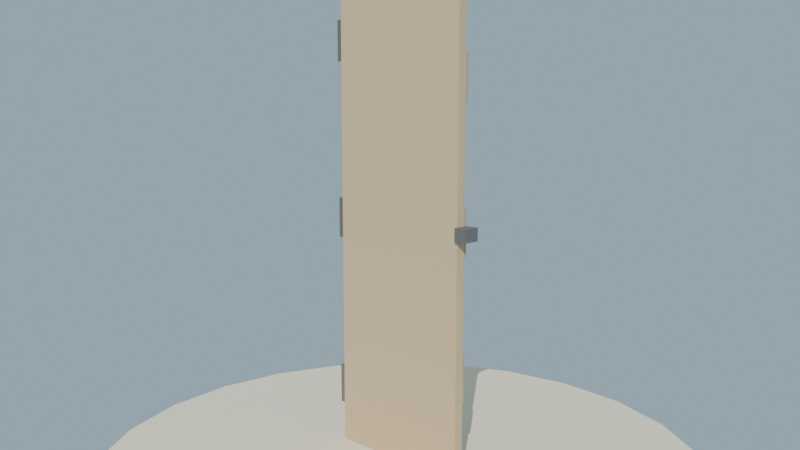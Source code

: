 # Source: puerta_articulada_lowpoly_media.blend  (saved by Blender 4.2.68; exported with 4.5.12 LTS)
import bpy
from mathutils import Matrix  # noqa: F401  (used for matrix-valued properties, if any)

bpy.ops.wm.read_factory_settings(use_empty=True)
scene = bpy.context.scene
scene.name = 'Scene'

# ---- collections
col_collection = bpy.data.collections.new('Collection'); scene.collection.children.link(col_collection)

# ---- materials (node trees are filled in below, after node groups)
mat_mat_puerta_madera = bpy.data.materials.new('MAT_Puerta_Madera')
mat_mat_puerta_tablero = bpy.data.materials.new('MAT_Puerta_Tablero')
mat_mat_puerta_hierro = bpy.data.materials.new('MAT_Puerta_Hierro')
mat_mat_arena_isla = bpy.data.materials.new('MAT_Arena_Isla')

# ---- material node trees
mat_mat_puerta_madera.use_nodes = True; mat_mat_puerta_madera.node_tree.nodes.clear()
_N = mat_mat_puerta_madera.node_tree.nodes; _L = mat_mat_puerta_madera.node_tree.links
n0 = _N.new('ShaderNodeBsdfPrincipled'); n0.name = 'Principled BSDF'; n0.location = (10, 300)
n0.inputs[0].default_value = (0.62, 0.46, 0.28, 1.0)
n0.inputs[2].default_value = 0.88
n0.inputs[13].default_value = 0.12
n1 = _N.new('ShaderNodeOutputMaterial'); n1.name = 'Material Output'; n1.location = (300, 300)
_L.new(n0.outputs[0], n1.inputs[0])
n1.is_active_output = True
mat_mat_puerta_tablero.use_nodes = True; mat_mat_puerta_tablero.node_tree.nodes.clear()
_N = mat_mat_puerta_tablero.node_tree.nodes; _L = mat_mat_puerta_tablero.node_tree.links
n0 = _N.new('ShaderNodeBsdfPrincipled'); n0.name = 'Principled BSDF'; n0.location = (10, 300)
n0.inputs[0].default_value = (0.5, 0.36, 0.2, 1.0)
n0.inputs[2].default_value = 0.9
n0.inputs[13].default_value = 0.12
n1 = _N.new('ShaderNodeOutputMaterial'); n1.name = 'Material Output'; n1.location = (300, 300)
_L.new(n0.outputs[0], n1.inputs[0])
n1.is_active_output = True
mat_mat_puerta_hierro.use_nodes = True; mat_mat_puerta_hierro.node_tree.nodes.clear()
_N = mat_mat_puerta_hierro.node_tree.nodes; _L = mat_mat_puerta_hierro.node_tree.links
n0 = _N.new('ShaderNodeBsdfPrincipled'); n0.name = 'Principled BSDF'; n0.location = (10, 300)
n0.inputs[0].default_value = (0.3, 0.28, 0.26, 1.0)
n0.inputs[1].default_value = 0.85
n0.inputs[2].default_value = 0.45
n0.inputs[13].default_value = 0.12
n1 = _N.new('ShaderNodeOutputMaterial'); n1.name = 'Material Output'; n1.location = (300, 300)
_L.new(n0.outputs[0], n1.inputs[0])
n1.is_active_output = True
mat_mat_arena_isla.use_nodes = True; mat_mat_arena_isla.node_tree.nodes.clear()
_N = mat_mat_arena_isla.node_tree.nodes; _L = mat_mat_arena_isla.node_tree.links
n0 = _N.new('ShaderNodeBsdfPrincipled'); n0.name = 'Principled BSDF'; n0.location = (10, 300)
n0.inputs[0].default_value = (0.92, 0.84, 0.63, 1.0)
n0.inputs[2].default_value = 1.0
n0.inputs[13].default_value = 0.12
n1 = _N.new('ShaderNodeOutputMaterial'); n1.name = 'Material Output'; n1.location = (300, 300)
_L.new(n0.outputs[0], n1.inputs[0])
n1.is_active_output = True

# ---- world
world_mundo = bpy.data.worlds.new('Mundo'); scene.world = world_mundo
world_mundo.use_nodes = True; world_mundo.node_tree.nodes.clear()
_N = world_mundo.node_tree.nodes; _L = world_mundo.node_tree.links
n0 = _N.new('ShaderNodeBackground'); n0.name = 'Background'; n0.location = (10, 300)
n0.inputs[0].default_value = (0.58, 0.79, 0.95, 1.0)
n0.inputs[1].default_value = 0.55
n1 = _N.new('ShaderNodeOutputWorld'); n1.name = 'World Output'; n1.location = (300, 300)
_L.new(n0.outputs[0], n1.inputs[0])
n1.is_active_output = True

# ---- cameras
cam_camera = bpy.data.cameras.new('Camera')
cam_camera.lens = 38.0

# ---- lights
light_sol = bpy.data.lights.new('SOL', 'SUN')
light_sol.energy = 3.2

# ---- meshes
me_sm_puerta_m_puerta_madera = bpy.data.meshes.new('SM_Puerta_M_Puerta_Madera')
me_sm_puerta_m_puerta_madera.from_pydata([(-0.3, -0.02, 0.045), (-0.3, -0.02, 2.045), (-0.3, 0.02, 0.045), (-0.3, 0.02, 2.045), (0.3, -0.02, 0.045), (0.3, -0.02, 2.045), (0.3, 0.02, 0.045), (0.3, 0.02, 2.045)], [], [(0, 1, 3, 2), (2, 3, 7, 6), (6, 7, 5, 4), (4, 5, 1, 0), (2, 6, 4, 0), (7, 3, 1, 5)])
me_sm_puerta_m_puerta_madera.materials.append(mat_mat_puerta_madera)
me_sm_puerta_m_puerta_madera.update()
me_sm_puerta_m_puerta_tablero = bpy.data.meshes.new('SM_Puerta_M_Puerta_Tablero')
me_sm_puerta_m_puerta_tablero.from_pydata([(-0.3, 0.02, 0.36), (-0.3, 0.02, 0.54), (-0.3, 0.03, 0.36), (-0.3, 0.03, 0.54), (0.3, 0.02, 0.36), (0.3, 0.02, 0.54), (0.3, 0.03, 0.36), (0.3, 0.03, 0.54), (-0.3, 0.02, 0.91), (-0.3, 0.02, 1.09), (-0.3, 0.03, 0.91), (-0.3, 0.03, 1.09), (0.3, 0.02, 0.91), (0.3, 0.02, 1.09), (0.3, 0.03, 0.91), (0.3, 0.03, 1.09), (-0.3, 0.02, 1.46), (-0.3, 0.02, 1.64), (-0.3, 0.03, 1.46), (-0.3, 0.03, 1.64), (0.3, 0.02, 1.46), (0.3, 0.02, 1.64), (0.3, 0.03, 1.46), (0.3, 0.03, 1.64)], [], [(0, 1, 3, 2), (2, 3, 7, 6), (6, 7, 5, 4), (4, 5, 1, 0), (2, 6, 4, 0), (7, 3, 1, 5), (8, 9, 11, 10), (10, 11, 15, 14), (14, 15, 13, 12), (12, 13, 9, 8), (10, 14, 12, 8), (15, 11, 9, 13), (16, 17, 19, 18), (18, 19, 23, 22), (22, 23, 21, 20), (20, 21, 17, 16), (18, 22, 20, 16), (23, 19, 17, 21)])
me_sm_puerta_m_puerta_tablero.materials.append(mat_mat_puerta_tablero)
me_sm_puerta_m_puerta_tablero.update()
me_sm_puerta_m_puerta_hierro = bpy.data.meshes.new('SM_Puerta_M_Puerta_Hierro')
me_sm_puerta_m_puerta_hierro.from_pydata([(-0.32, -0.02, 0.22), (-0.32, -0.02, 0.38), (-0.32, 0.02, 0.22), (-0.32, 0.02, 0.38), (-0.3, -0.02, 0.22), (-0.3, -0.02, 0.38), (-0.3, 0.02, 0.22), (-0.3, 0.02, 0.38), (-0.32, -0.02, 0.92), (-0.32, -0.02, 1.08), (-0.32, 0.02, 0.92), (-0.32, 0.02, 1.08), (-0.3, -0.02, 0.92), (-0.3, -0.02, 1.08), (-0.3, 0.02, 0.92), (-0.3, 0.02, 1.08), (-0.32, -0.02, 1.62), (-0.32, -0.02, 1.78), (-0.32, 0.02, 1.62), (-0.32, 0.02, 1.78), (-0.3, -0.02, 1.62), (-0.3, -0.02, 1.78), (-0.3, 0.02, 1.62), (-0.3, 0.02, 1.78), (0.3, -0.035, 0.975), (0.3, -0.035, 1.025), (0.3, 0.035, 0.975), (0.3, 0.035, 1.025), (0.35, -0.035, 0.975), (0.35, -0.035, 1.025), (0.35, 0.035, 0.975), (0.35, 0.035, 1.025)], [], [(0, 1, 3, 2), (2, 3, 7, 6), (6, 7, 5, 4), (4, 5, 1, 0), (2, 6, 4, 0), (7, 3, 1, 5), (8, 9, 11, 10), (10, 11, 15, 14), (14, 15, 13, 12), (12, 13, 9, 8), (10, 14, 12, 8), (15, 11, 9, 13), (16, 17, 19, 18), (18, 19, 23, 22), (22, 23, 21, 20), (20, 21, 17, 16), (18, 22, 20, 16), (23, 19, 17, 21), (24, 25, 27, 26), (26, 27, 31, 30), (30, 31, 29, 28), (28, 29, 25, 24), (26, 30, 28, 24), (31, 27, 25, 29)])
me_sm_puerta_m_puerta_hierro.materials.append(mat_mat_puerta_hierro)
me_sm_puerta_m_puerta_hierro.update()
me_cylinder = bpy.data.meshes.new('Cylinder')
me_cylinder.from_pydata([(0.0, 1.2, -0.12), (0.0, 1.2, 0.12), (0.3106, 1.159, -0.12), (0.3106, 1.159, 0.12), (0.6, 1.039, -0.12), (0.6, 1.039, 0.12), (0.8485, 0.8485, -0.12), (0.8485, 0.8485, 0.12), (1.039, 0.6, -0.12), (1.039, 0.6, 0.12), (1.159, 0.3106, -0.12), (1.159, 0.3106, 0.12), (1.2, 0.0, -0.12), (1.2, 0.0, 0.12), (1.159, -0.3106, -0.12), (1.159, -0.3106, 0.12), (1.039, -0.6, -0.12), (1.039, -0.6, 0.12), (0.8485, -0.8485, -0.12), (0.8485, -0.8485, 0.12), (0.6, -1.039, -0.12), (0.6, -1.039, 0.12), (0.3106, -1.159, -0.12), (0.3106, -1.159, 0.12), (0.0, -1.2, -0.12), (0.0, -1.2, 0.12), (-0.3106, -1.159, -0.12), (-0.3106, -1.159, 0.12), (-0.6, -1.039, -0.12), (-0.6, -1.039, 0.12), (-0.8485, -0.8485, -0.12), (-0.8485, -0.8485, 0.12), (-1.039, -0.6, -0.12), (-1.039, -0.6, 0.12), (-1.159, -0.3106, -0.12), (-1.159, -0.3106, 0.12), (-1.2, 0.0, -0.12), (-1.2, 0.0, 0.12), (-1.159, 0.3106, -0.12), (-1.159, 0.3106, 0.12), (-1.039, 0.6, -0.12), (-1.039, 0.6, 0.12), (-0.8485, 0.8485, -0.12), (-0.8485, 0.8485, 0.12), (-0.6, 1.039, -0.12), (-0.6, 1.039, 0.12), (-0.3106, 1.159, -0.12), (-0.3106, 1.159, 0.12)], [], [(0, 1, 3, 2), (2, 3, 5, 4), (4, 5, 7, 6), (6, 7, 9, 8), (8, 9, 11, 10), (10, 11, 13, 12), (12, 13, 15, 14), (14, 15, 17, 16), (16, 17, 19, 18), (18, 19, 21, 20), (20, 21, 23, 22), (22, 23, 25, 24), (24, 25, 27, 26), (26, 27, 29, 28), (28, 29, 31, 30), (30, 31, 33, 32), (32, 33, 35, 34), (34, 35, 37, 36), (36, 37, 39, 38), (38, 39, 41, 40), (40, 41, 43, 42), (42, 43, 45, 44), (3, 1, 47, 45, 43, 41, 39, 37, 35, 33, 31, 29, 27, 25, 23, 21, 19, 17, 15, 13, 11, 9, 7, 5), (44, 45, 47, 46), (46, 47, 1, 0), (0, 2, 4, 6, 8, 10, 12, 14, 16, 18, 20, 22, 24, 26, 28, 30, 32, 34, 36, 38, 40, 42, 44, 46)])
_uv = me_cylinder.uv_layers.new(name='UVMap')
_uv.uv.foreach_set('vector', [1.0, 0.5, 1.0, 1.0, 0.9583, 1.0, 0.9583, 0.5, 0.9583, 0.5, 0.9583, 1.0, 0.9167, 1.0, 0.9167, 0.5, 0.9167, 0.5, 0.9167, 1.0, 0.875, 1.0, 0.875, 0.5, 0.875, 0.5, 0.875, 1.0, 0.8333, 1.0, 0.8333, 0.5, 0.8333, 0.5, 0.8333, 1.0, 0.7917, 1.0, 0.7917, 0.5, 0.7917, 0.5, 0.7917, 1.0, 0.75, 1.0, 0.75, 0.5, 0.75, 0.5, 0.75, 1.0, 0.7083, 1.0, 0.7083, 0.5, 0.7083, 0.5, 0.7083, 1.0, 0.6667, 1.0, 0.6667, 0.5, 0.6667, 0.5, 0.6667, 1.0, 0.625, 1.0, 0.625, 0.5, 0.625, 0.5, 0.625, 1.0, 0.5833, 1.0, 0.5833, 0.5, 0.5833, 0.5, 0.5833, 1.0, 0.5417, 1.0, 0.5417, 0.5, 0.5417, 0.5, 0.5417, 1.0, 0.5, 1.0, 0.5, 0.5, 0.5, 0.5, 0.5, 1.0, 0.4583, 1.0, 0.4583, 0.5, 0.4583, 0.5, 0.4583, 1.0, 0.4167, 1.0, 0.4167, 0.5, 0.4167, 0.5, 0.4167, 1.0, 0.375, 1.0, 0.375, 0.5, 0.375, 0.5, 0.375, 1.0, 0.3333, 1.0, 0.3333, 0.5, 0.3333, 0.5, 0.3333, 1.0, 0.2917, 1.0, 0.2917, 0.5, 0.2917, 0.5, 0.2917, 1.0, 0.25, 1.0, 0.25, 0.5, 0.25, 0.5, 0.25, 1.0, 0.2083, 1.0, 0.2083, 0.5, 0.2083, 0.5, 0.2083, 1.0, 0.1667, 1.0, 0.1667, 0.5, 0.1667, 0.5, 0.1667, 1.0, 0.125, 1.0, 0.125, 0.5, 0.125, 0.5, 0.125, 1.0, 0.08333, 1.0, 0.08333, 0.5, 0.3121, 0.4818, 0.25, 0.49, 0.1879, 0.4818, 0.13, 0.4578, 0.08029, 0.4197, 0.04215, 0.37, 0.01818, 0.3121, 0.01, 0.25, 0.01818, 0.1879, 0.04215, 0.13, 0.08029, 0.08029, 0.13, 0.04215, 0.1879, 0.01818, 0.25, 0.01, 0.3121, 0.01818, 0.37, 0.04215, 0.4197, 0.08029, 0.4578, 0.13, 0.4818, 0.1879, 0.49, 0.25, 0.4818, 0.3121, 0.4578, 0.37, 0.4197, 0.4197, 0.37, 0.4578, 0.08333, 0.5, 0.08333, 1.0, 0.04167, 1.0, 0.04167, 0.5, 0.04167, 0.5, 0.04167, 1.0, -1.863e-07, 1.0, -1.863e-07, 0.5, 0.75, 0.49, 0.8121, 0.4818, 0.87, 0.4578, 0.9197, 0.4197, 0.9578, 0.37, 0.9818, 0.3121, 0.99, 0.25, 0.9818, 0.1879, 0.9578, 0.13, 0.9197, 0.08029, 0.87, 0.04215, 0.8121, 0.01818, 0.75, 0.01, 0.6879, 0.01818, 0.63, 0.04215, 0.5803, 0.08029, 0.5422, 0.13, 0.5182, 0.1879, 0.51, 0.25, 0.5182, 0.3121, 0.5422, 0.37, 0.5803, 0.4197, 0.63, 0.4578, 0.6879, 0.4818])
me_cylinder.materials.append(mat_mat_arena_isla)
me_cylinder.update()

# ---- objects
ob_sol = bpy.data.objects.new('SOL', light_sol)
ob_sm_puerta_m_puerta_madera = bpy.data.objects.new('SM_Puerta_M_Puerta_Madera', me_sm_puerta_m_puerta_madera)
ob_sm_puerta_m_puerta_tablero = bpy.data.objects.new('SM_Puerta_M_Puerta_Tablero', me_sm_puerta_m_puerta_tablero)
ob_sm_puerta_m_puerta_hierro = bpy.data.objects.new('SM_Puerta_M_Puerta_Hierro', me_sm_puerta_m_puerta_hierro)
ob_base_arena = bpy.data.objects.new('Base_Arena', me_cylinder)
ob_cam_puerta = bpy.data.objects.new('CAM_Puerta', cam_camera)

# ---- transforms, parenting, visibility, modifiers, constraints
ob_sol.location = (0.0, 0.0, 0.0)
ob_sol.rotation_euler = (0.9599, 0.1396, 0.5236)
ob_sm_puerta_m_puerta_madera.location = (0.0, 0.0, 4.292e-08)
ob_sm_puerta_m_puerta_tablero.location = (0.0, 0.0, 4.292e-08)
ob_sm_puerta_m_puerta_hierro.location = (0.0, 0.0, 4.292e-08)
ob_base_arena.location = (0.0, 0.0, -0.06)
ob_cam_puerta.location = (2.2, -2.3, 1.5)
ob_cam_puerta.rotation_euler = (1.415, 7.743e-09, 0.7632)

# ---- collection membership
scene.collection.objects.link(ob_sol)
scene.collection.objects.link(ob_sm_puerta_m_puerta_madera)
scene.collection.objects.link(ob_sm_puerta_m_puerta_tablero)
scene.collection.objects.link(ob_sm_puerta_m_puerta_hierro)
col_collection.objects.link(ob_base_arena)
col_collection.objects.link(ob_cam_puerta)

# ---- scene / render settings (as saved in the file)
scene.camera = ob_cam_puerta
scene.frame_start = 1; scene.frame_end = 250; scene.frame_set(1)
scene.render.engine = 'BLENDER_EEVEE_NEXT'
bpy.context.view_layer.update()
